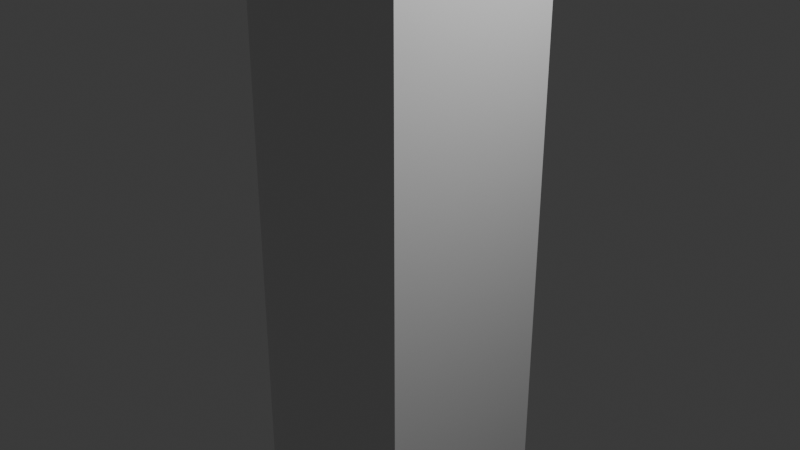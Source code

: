 # Source: Untitled.blend  (saved by Blender 4.5.91; exported with 4.5.12 LTS)
import bpy
from mathutils import Matrix  # noqa: F401  (used for matrix-valued properties, if any)

bpy.ops.wm.read_factory_settings(use_empty=True)
scene = bpy.context.scene
scene.name = 'Scene'

# ---- collections
col_collection = bpy.data.collections.new('Collection'); scene.collection.children.link(col_collection)

# ---- materials (node trees are filled in below, after node groups)
mat_material = bpy.data.materials.new('Material')
mat_material.alpha_threshold = 0.0
mat_material.roughness = 0.5
mat_material.line_color = (0.0, 0.0, 0.0, 1.0)

# ---- material node trees
mat_material.use_nodes = True; mat_material.node_tree.nodes.clear()
_N = mat_material.node_tree.nodes; _L = mat_material.node_tree.links
n0 = _N.new('ShaderNodeOutputMaterial'); n0.name = 'Material Output'; n0.location = (200, 100)
n1 = _N.new('ShaderNodeBsdfPrincipled'); n1.name = 'Principled BSDF'; n1.location = (-200, 100)
n1.inputs[3].default_value = 1.45
_L.new(n1.outputs[0], n0.inputs[0])
n0.is_active_output = True

# ---- world
world_world = bpy.data.worlds.new('World'); scene.world = world_world
world_world.use_nodes = True; world_world.node_tree.nodes.clear()
_N = world_world.node_tree.nodes; _L = world_world.node_tree.links
n0 = _N.new('ShaderNodeOutputWorld'); n0.name = 'World Output'; n0.location = (200, 100)
n1 = _N.new('ShaderNodeBackground'); n1.name = 'Background'; n1.location = (-200, 100)
n1.inputs[0].default_value = (0.05088, 0.05088, 0.05088, 1.0)
_L.new(n1.outputs[0], n0.inputs[0])
n0.is_active_output = True
world_world.color = (0.05088, 0.05088, 0.05088)
world_world.sun_shadow_jitter_overblur = 0.0

# ---- cameras
cam_camera = bpy.data.cameras.new('Camera')
cam_camera.clip_end = 100.0
cam_camera.ortho_scale = 7.314

# ---- lights
light_light = bpy.data.lights.new('Light', 'POINT')
light_light.energy = 1000.0
light_light.shadow_soft_size = 0.1

# ---- meshes
me_cube = bpy.data.meshes.new('Cube')
me_cube.from_pydata([(1.0, 1.0, 1.0), (1.0, 1.0, -1.0), (1.0, -1.0, 1.0), (1.0, -1.0, -1.0), (-1.0, 1.0, 1.0), (-1.0, 1.0, -1.0), (-1.0, -1.0, 1.0), (-1.0, -1.0, -1.0)], [], [(0, 4, 6, 2), (3, 2, 6, 7), (7, 6, 4, 5), (5, 1, 3, 7), (1, 0, 2, 3), (5, 4, 0, 1)])
_uv = me_cube.uv_layers.new(name='UVMap')
_uv.uv.foreach_set('vector', [0.625, 0.5, 0.875, 0.5, 0.875, 0.75, 0.625, 0.75, 0.375, 0.75, 0.625, 0.75, 0.625, 1.0, 0.375, 1.0, 0.375, 0.0, 0.625, 0.0, 0.625, 0.25, 0.375, 0.25, 0.125, 0.5, 0.375, 0.5, 0.375, 0.75, 0.125, 0.75, 0.375, 0.5, 0.625, 0.5, 0.625, 0.75, 0.375, 0.75, 0.375, 0.25, 0.625, 0.25, 0.625, 0.5, 0.375, 0.5])
me_cube.materials.append(mat_material)
me_cube.use_mirror_vertex_groups = False
me_cube.update()

# ---- objects
ob_cube = bpy.data.objects.new('Cube', me_cube)
ob_light = bpy.data.objects.new('Light', light_light)
ob_camera = bpy.data.objects.new('Camera', cam_camera)

# ---- transforms, parenting, visibility, modifiers, constraints
ob_cube.location = (0.0, 0.0, 0.0)
ob_cube.scale = (1.0, 1.0, 6.012)
ob_cube.lock_rotations_4d = False
ob_cube.empty_display_type = 'ARROWS'
ob_cube.lineart.crease_threshold = 0.0
ob_light.location = (4.076, 1.005, 5.904)
ob_light.rotation_euler = (0.6503, 0.05522, 1.866)
ob_light.lock_rotations_4d = False
ob_light.empty_display_type = 'ARROWS'
ob_light.color = (0.0, 0.0, 0.0, 0.0)
ob_light.lineart.crease_threshold = 0.0
ob_camera.location = (7.359, -6.926, 4.958)
ob_camera.rotation_euler = (1.109, 0.0, 0.8149)
ob_camera.lock_rotations_4d = False
ob_camera.empty_display_type = 'ARROWS'
ob_camera.color = (0.0, 0.0, 0.0, 0.0)
ob_camera.display_type = 'WIRE'
ob_camera.lineart.crease_threshold = 0.0

# ---- collection membership
col_collection.objects.link(ob_cube)
col_collection.objects.link(ob_light)
col_collection.objects.link(ob_camera)

# ---- scene / render settings (as saved in the file)
scene.camera = ob_camera
scene.frame_start = 1; scene.frame_end = 250; scene.frame_set(1)
scene.render.engine = 'BLENDER_EEVEE_NEXT'
bpy.context.view_layer.update()
